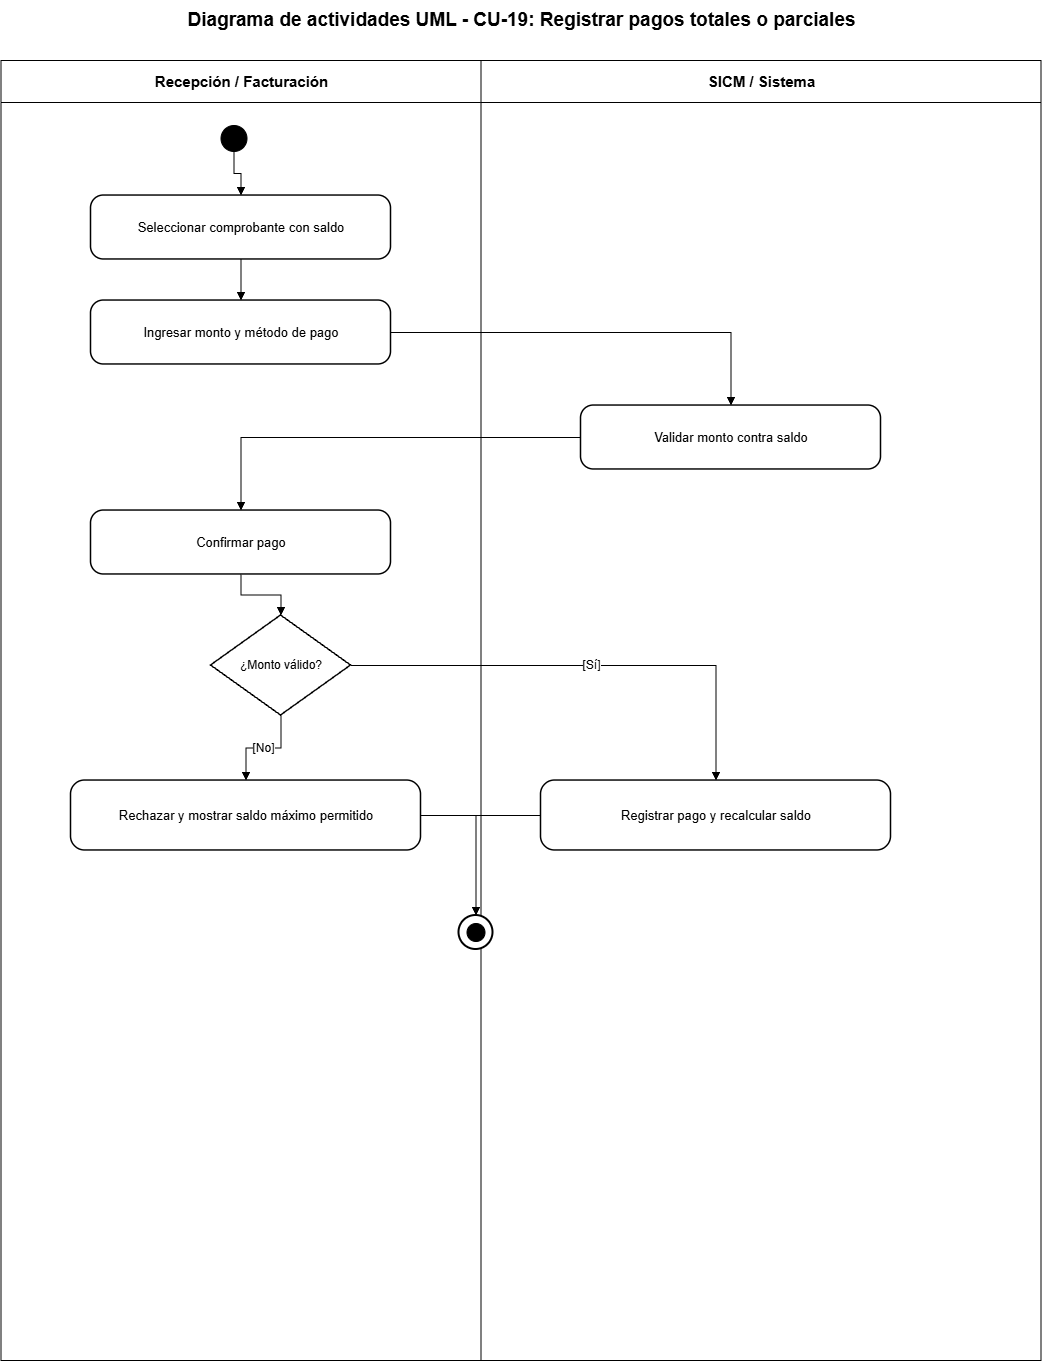

The diagram above was exported from draw.io. Its source (the exported page's mxGraphModel, read from the mxfile embedded in the PNG):
<mxGraphModel dx="2828" dy="1486" grid="1" gridSize="10" guides="1" tooltips="1" connect="1" arrows="1" fold="1" page="1" pageScale="1" pageWidth="1200" pageHeight="1500" math="0" shadow="0">
  <root>
    <mxCell id="0" />
    <mxCell id="1" parent="0" />
    <mxCell id="lane-a" parent="1" style="swimlane;html=1;horizontal=1;startSize=42;fillColor=#ffffff;swimlaneFillColor=#ffffff;strokeColor=#000000;fontColor=#000000;fontStyle=1;fontSize=15;" value="Recepción / Facturación" vertex="1">
      <mxGeometry height="1300" width="480" x="80" y="80" as="geometry" />
    </mxCell>
    <mxCell id="lane-s" parent="1" style="swimlane;html=1;horizontal=1;startSize=42;fillColor=#ffffff;swimlaneFillColor=#ffffff;strokeColor=#000000;fontColor=#000000;fontStyle=1;fontSize=15;" value="SICM / Sistema" vertex="1">
      <mxGeometry height="1300" width="560" x="560" y="80" as="geometry" />
    </mxCell>
    <mxCell id="title" parent="1" style="text;html=1;strokeColor=none;fillColor=none;align=center;verticalAlign=middle;fontStyle=1;fontSize=19;fontColor=#000000;" value="Diagrama de actividades UML - CU-19: Registrar pagos totales o parciales" vertex="1">
      <mxGeometry height="40" width="1000" x="100" y="20" as="geometry" />
    </mxCell>
    <mxCell id="start" parent="1" style="ellipse;html=1;aspect=fixed;fillColor=#000000;strokeColor=#000000;" value="" vertex="1">
      <mxGeometry height="26" width="26" x="300" y="145" as="geometry" />
    </mxCell>
    <mxCell id="step-0" parent="1" style="rounded=1;arcSize=20;whiteSpace=wrap;html=1;fillColor=#ffffff;strokeColor=#000000;strokeWidth=1.5;fontColor=#000000;fontSize=13;" value="Seleccionar comprobante con saldo" vertex="1">
      <mxGeometry height="64" width="300" x="170" y="215" as="geometry" />
    </mxCell>
    <mxCell id="e-0" edge="1" parent="1" source="start" style="edgeStyle=orthogonalEdgeStyle;rounded=0;orthogonalLoop=1;jettySize=auto;html=1;endArrow=block;endFill=1;strokeColor=#000000;fontColor=#000000;fontSize=12;" target="step-0" value="">
      <mxGeometry relative="1" as="geometry" />
    </mxCell>
    <mxCell id="step-1" parent="1" style="rounded=1;arcSize=20;whiteSpace=wrap;html=1;fillColor=#ffffff;strokeColor=#000000;strokeWidth=1.5;fontColor=#000000;fontSize=13;" value="Ingresar monto y método de pago" vertex="1">
      <mxGeometry height="64" width="300" x="170" y="320" as="geometry" />
    </mxCell>
    <mxCell id="e-1" edge="1" parent="1" source="step-0" style="edgeStyle=orthogonalEdgeStyle;rounded=0;orthogonalLoop=1;jettySize=auto;html=1;endArrow=block;endFill=1;strokeColor=#000000;fontColor=#000000;fontSize=12;" target="step-1" value="">
      <mxGeometry relative="1" as="geometry" />
    </mxCell>
    <mxCell id="step-2" parent="1" style="rounded=1;arcSize=20;whiteSpace=wrap;html=1;fillColor=#ffffff;strokeColor=#000000;strokeWidth=1.5;fontColor=#000000;fontSize=13;" value="Validar monto contra saldo" vertex="1">
      <mxGeometry height="64" width="300" x="660" y="425" as="geometry" />
    </mxCell>
    <mxCell id="e-2" edge="1" parent="1" source="step-1" style="edgeStyle=orthogonalEdgeStyle;rounded=0;orthogonalLoop=1;jettySize=auto;html=1;endArrow=block;endFill=1;strokeColor=#000000;fontColor=#000000;fontSize=12;" target="step-2" value="">
      <mxGeometry relative="1" as="geometry" />
    </mxCell>
    <mxCell id="step-3" parent="1" style="rounded=1;arcSize=20;whiteSpace=wrap;html=1;fillColor=#ffffff;strokeColor=#000000;strokeWidth=1.5;fontColor=#000000;fontSize=13;" value="Confirmar pago" vertex="1">
      <mxGeometry height="64" width="300" x="170" y="530" as="geometry" />
    </mxCell>
    <mxCell id="e-3" edge="1" parent="1" source="step-2" style="edgeStyle=orthogonalEdgeStyle;rounded=0;orthogonalLoop=1;jettySize=auto;html=1;endArrow=block;endFill=1;strokeColor=#000000;fontColor=#000000;fontSize=12;" target="step-3" value="">
      <mxGeometry relative="1" as="geometry" />
    </mxCell>
    <mxCell id="decision" parent="1" style="rhombus;whiteSpace=wrap;html=1;fillColor=#ffffff;strokeColor=#000000;strokeWidth=1.5;fontColor=#000000;fontSize=12;" value="¿Monto válido?" vertex="1">
      <mxGeometry height="100" width="140" x="290" y="635" as="geometry" />
    </mxCell>
    <mxCell id="e-decision" edge="1" parent="1" source="step-3" style="edgeStyle=orthogonalEdgeStyle;rounded=0;orthogonalLoop=1;jettySize=auto;html=1;endArrow=block;endFill=1;strokeColor=#000000;fontColor=#000000;fontSize=12;" target="decision" value="">
      <mxGeometry relative="1" as="geometry" />
    </mxCell>
    <mxCell id="yes" parent="1" style="rounded=1;arcSize=20;whiteSpace=wrap;html=1;fillColor=#ffffff;strokeColor=#000000;strokeWidth=1.5;fontColor=#000000;fontSize=13;" value="Registrar pago y recalcular saldo" vertex="1">
      <mxGeometry height="70" width="350" x="620" y="800" as="geometry" />
    </mxCell>
    <mxCell id="no" parent="1" style="rounded=1;arcSize=20;whiteSpace=wrap;html=1;fillColor=#ffffff;strokeColor=#000000;strokeWidth=1.5;fontColor=#000000;fontSize=13;" value="Rechazar y mostrar saldo máximo permitido" vertex="1">
      <mxGeometry height="70" width="350" x="150" y="800" as="geometry" />
    </mxCell>
    <mxCell id="e-yes" edge="1" parent="1" source="decision" style="edgeStyle=orthogonalEdgeStyle;rounded=0;orthogonalLoop=1;jettySize=auto;html=1;endArrow=block;endFill=1;strokeColor=#000000;fontColor=#000000;fontSize=12;" target="yes" value="[Sí]">
      <mxGeometry relative="1" as="geometry" />
    </mxCell>
    <mxCell id="e-no" edge="1" parent="1" source="decision" style="edgeStyle=orthogonalEdgeStyle;rounded=0;orthogonalLoop=1;jettySize=auto;html=1;endArrow=block;endFill=1;strokeColor=#000000;fontColor=#000000;fontSize=12;" target="no" value="[No]">
      <mxGeometry relative="1" as="geometry" />
    </mxCell>
    <mxCell id="final-outer" parent="1" style="ellipse;html=1;aspect=fixed;fillColor=#ffffff;strokeColor=#000000;strokeWidth=2;" value="" vertex="1">
      <mxGeometry height="34" width="34" x="538" y="935" as="geometry" />
    </mxCell>
    <mxCell id="final-inner" parent="1" style="ellipse;html=1;aspect=fixed;fillColor=#000000;strokeColor=#000000;perimeter=ellipsePerimeter;" value="" vertex="1">
      <mxGeometry height="18" width="18" x="546" y="943" as="geometry" />
    </mxCell>
    <mxCell id="e-final-yes" edge="1" parent="1" source="yes" style="edgeStyle=orthogonalEdgeStyle;rounded=0;orthogonalLoop=1;jettySize=auto;html=1;endArrow=block;endFill=1;strokeColor=#000000;fontColor=#000000;fontSize=12;" target="final-outer" value="">
      <mxGeometry relative="1" as="geometry" />
    </mxCell>
    <mxCell id="e-final-no" edge="1" parent="1" source="no" style="edgeStyle=orthogonalEdgeStyle;rounded=0;orthogonalLoop=1;jettySize=auto;html=1;endArrow=block;endFill=1;strokeColor=#000000;fontColor=#000000;fontSize=12;" target="final-outer" value="">
      <mxGeometry relative="1" as="geometry" />
    </mxCell>
  </root>
</mxGraphModel>